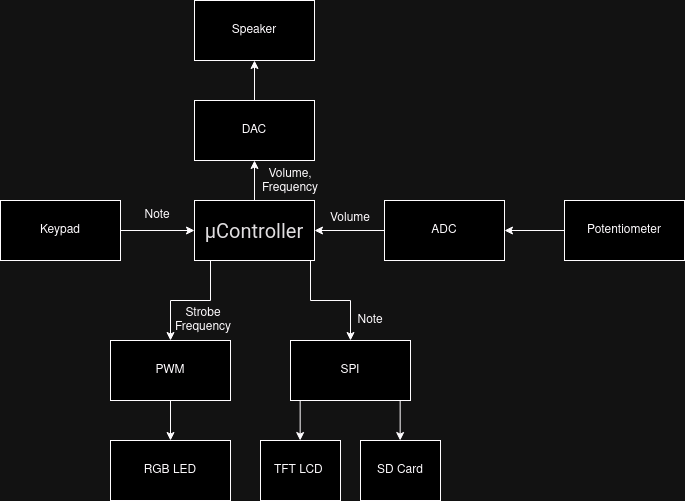

The diagram above was exported from draw.io. Its source (the exported page's mxGraphModel, read from the mxfile embedded in the PNG):
<mxGraphModel dx="794" dy="415" grid="1" gridSize="10" guides="1" tooltips="1" connect="1" arrows="1" fold="1" page="1" pageScale="1" pageWidth="827" pageHeight="1169" math="0" shadow="0">
  <root>
    <mxCell id="0" />
    <mxCell id="1" parent="0" />
    <mxCell id="sJQx-qRXpoyoKG676eKL-1" value="&lt;div style=&quot;text-align: center;&quot;&gt;&lt;span style=&quot;background-color: rgb(255, 255, 255); color: rgb(31, 31, 31); font-family: &amp;quot;Google Sans&amp;quot;, Roboto, Arial, sans-serif; font-size: 20px; text-align: left;&quot;&gt;μController&lt;/span&gt;&lt;/div&gt;" style="rounded=0;whiteSpace=wrap;html=1;" parent="1" vertex="1">
      <mxGeometry x="224" y="280" width="120" height="60" as="geometry" />
    </mxCell>
    <mxCell id="sJQx-qRXpoyoKG676eKL-2" value="DAC" style="rounded=0;whiteSpace=wrap;html=1;" parent="1" vertex="1">
      <mxGeometry x="224" y="180" width="120" height="60" as="geometry" />
    </mxCell>
    <mxCell id="sJQx-qRXpoyoKG676eKL-3" value="" style="endArrow=classic;html=1;rounded=0;exitX=0.5;exitY=0;exitDx=0;exitDy=0;entryX=0.5;entryY=1;entryDx=0;entryDy=0;" parent="1" source="sJQx-qRXpoyoKG676eKL-1" target="sJQx-qRXpoyoKG676eKL-2" edge="1">
      <mxGeometry width="50" height="50" relative="1" as="geometry">
        <mxPoint x="200" y="280" as="sourcePoint" />
        <mxPoint x="250" y="230" as="targetPoint" />
      </mxGeometry>
    </mxCell>
    <mxCell id="sJQx-qRXpoyoKG676eKL-4" value="Speaker" style="rounded=0;whiteSpace=wrap;html=1;" parent="1" vertex="1">
      <mxGeometry x="224" y="80" width="120" height="60" as="geometry" />
    </mxCell>
    <mxCell id="sJQx-qRXpoyoKG676eKL-5" value="" style="endArrow=classic;html=1;rounded=0;exitX=0.5;exitY=0;exitDx=0;exitDy=0;entryX=0.5;entryY=1;entryDx=0;entryDy=0;" parent="1" source="sJQx-qRXpoyoKG676eKL-2" target="sJQx-qRXpoyoKG676eKL-4" edge="1">
      <mxGeometry width="50" height="50" relative="1" as="geometry">
        <mxPoint x="200" y="230" as="sourcePoint" />
        <mxPoint x="250" y="180" as="targetPoint" />
      </mxGeometry>
    </mxCell>
    <mxCell id="sJQx-qRXpoyoKG676eKL-6" value="Keypad" style="rounded=0;whiteSpace=wrap;html=1;" parent="1" vertex="1">
      <mxGeometry x="30" y="280" width="120" height="60" as="geometry" />
    </mxCell>
    <mxCell id="sJQx-qRXpoyoKG676eKL-7" value="" style="endArrow=classic;html=1;rounded=0;exitX=1;exitY=0.5;exitDx=0;exitDy=0;entryX=0;entryY=0.5;entryDx=0;entryDy=0;" parent="1" source="sJQx-qRXpoyoKG676eKL-6" target="sJQx-qRXpoyoKG676eKL-1" edge="1">
      <mxGeometry width="50" height="50" relative="1" as="geometry">
        <mxPoint x="200" y="370" as="sourcePoint" />
        <mxPoint x="250" y="320" as="targetPoint" />
      </mxGeometry>
    </mxCell>
    <mxCell id="sJQx-qRXpoyoKG676eKL-9" value="Volume, Frequency" style="text;html=1;align=center;verticalAlign=middle;whiteSpace=wrap;rounded=0;" parent="1" vertex="1">
      <mxGeometry x="290" y="246" width="60" height="30" as="geometry" />
    </mxCell>
    <mxCell id="sJQx-qRXpoyoKG676eKL-10" value="Note" style="text;html=1;align=center;verticalAlign=middle;whiteSpace=wrap;rounded=0;" parent="1" vertex="1">
      <mxGeometry x="157" y="280" width="60" height="30" as="geometry" />
    </mxCell>
    <mxCell id="sJQx-qRXpoyoKG676eKL-11" value="Potentiometer" style="rounded=0;whiteSpace=wrap;html=1;" parent="1" vertex="1">
      <mxGeometry x="594" y="280" width="120" height="60" as="geometry" />
    </mxCell>
    <mxCell id="sJQx-qRXpoyoKG676eKL-13" value="Volume" style="text;html=1;align=center;verticalAlign=middle;whiteSpace=wrap;rounded=0;" parent="1" vertex="1">
      <mxGeometry x="350" y="283" width="60" height="30" as="geometry" />
    </mxCell>
    <mxCell id="sJQx-qRXpoyoKG676eKL-14" value="ADC" style="rounded=0;whiteSpace=wrap;html=1;" parent="1" vertex="1">
      <mxGeometry x="414" y="280" width="120" height="60" as="geometry" />
    </mxCell>
    <mxCell id="sJQx-qRXpoyoKG676eKL-15" value="" style="endArrow=classic;html=1;rounded=0;exitX=0;exitY=0.5;exitDx=0;exitDy=0;entryX=1;entryY=0.5;entryDx=0;entryDy=0;" parent="1" source="sJQx-qRXpoyoKG676eKL-14" target="sJQx-qRXpoyoKG676eKL-1" edge="1">
      <mxGeometry width="50" height="50" relative="1" as="geometry">
        <mxPoint x="400" y="250" as="sourcePoint" />
        <mxPoint x="350" y="310" as="targetPoint" />
      </mxGeometry>
    </mxCell>
    <mxCell id="sJQx-qRXpoyoKG676eKL-16" value="" style="endArrow=classic;html=1;rounded=0;exitX=0;exitY=0.5;exitDx=0;exitDy=0;entryX=1;entryY=0.5;entryDx=0;entryDy=0;" parent="1" source="sJQx-qRXpoyoKG676eKL-11" target="sJQx-qRXpoyoKG676eKL-14" edge="1">
      <mxGeometry width="50" height="50" relative="1" as="geometry">
        <mxPoint x="400" y="250" as="sourcePoint" />
        <mxPoint x="450" y="200" as="targetPoint" />
      </mxGeometry>
    </mxCell>
    <mxCell id="sJQx-qRXpoyoKG676eKL-17" value="PWM" style="rounded=0;whiteSpace=wrap;html=1;" parent="1" vertex="1">
      <mxGeometry x="140" y="420" width="120" height="60" as="geometry" />
    </mxCell>
    <mxCell id="sJQx-qRXpoyoKG676eKL-18" value="" style="endArrow=classic;html=1;rounded=0;" parent="1" edge="1">
      <mxGeometry width="50" height="50" relative="1" as="geometry">
        <mxPoint x="240" y="340" as="sourcePoint" />
        <mxPoint x="200" y="420" as="targetPoint" />
        <Array as="points">
          <mxPoint x="240" y="380" />
          <mxPoint x="200" y="380" />
        </Array>
      </mxGeometry>
    </mxCell>
    <mxCell id="sJQx-qRXpoyoKG676eKL-19" value="Strobe Frequency" style="text;html=1;align=center;verticalAlign=middle;whiteSpace=wrap;rounded=0;" parent="1" vertex="1">
      <mxGeometry x="203" y="385" width="60" height="30" as="geometry" />
    </mxCell>
    <mxCell id="sJQx-qRXpoyoKG676eKL-20" value="RGB LED" style="rounded=0;whiteSpace=wrap;html=1;" parent="1" vertex="1">
      <mxGeometry x="140" y="520" width="120" height="60" as="geometry" />
    </mxCell>
    <mxCell id="sJQx-qRXpoyoKG676eKL-21" value="" style="endArrow=classic;html=1;rounded=0;exitX=0.5;exitY=1;exitDx=0;exitDy=0;entryX=0.5;entryY=0;entryDx=0;entryDy=0;" parent="1" source="sJQx-qRXpoyoKG676eKL-17" target="sJQx-qRXpoyoKG676eKL-20" edge="1">
      <mxGeometry width="50" height="50" relative="1" as="geometry">
        <mxPoint x="290" y="500" as="sourcePoint" />
        <mxPoint x="340" y="450" as="targetPoint" />
      </mxGeometry>
    </mxCell>
    <mxCell id="sJQx-qRXpoyoKG676eKL-22" value="" style="endArrow=classic;html=1;rounded=0;" parent="1" edge="1">
      <mxGeometry width="50" height="50" relative="1" as="geometry">
        <mxPoint x="340" y="340" as="sourcePoint" />
        <mxPoint x="380" y="420" as="targetPoint" />
        <Array as="points">
          <mxPoint x="340" y="380" />
          <mxPoint x="380" y="380" />
        </Array>
      </mxGeometry>
    </mxCell>
    <mxCell id="sJQx-qRXpoyoKG676eKL-23" value="SPI" style="rounded=0;whiteSpace=wrap;html=1;" parent="1" vertex="1">
      <mxGeometry x="320" y="420" width="120" height="60" as="geometry" />
    </mxCell>
    <mxCell id="sJQx-qRXpoyoKG676eKL-24" value="SD Card" style="rounded=0;whiteSpace=wrap;html=1;" parent="1" vertex="1">
      <mxGeometry x="390" y="520" width="80" height="60" as="geometry" />
    </mxCell>
    <mxCell id="sJQx-qRXpoyoKG676eKL-25" value="Note" style="text;html=1;align=center;verticalAlign=middle;whiteSpace=wrap;rounded=0;" parent="1" vertex="1">
      <mxGeometry x="370" y="385" width="60" height="30" as="geometry" />
    </mxCell>
    <mxCell id="sJQx-qRXpoyoKG676eKL-26" value="" style="endArrow=classic;html=1;rounded=0;exitX=0.5;exitY=1;exitDx=0;exitDy=0;entryX=0.5;entryY=0;entryDx=0;entryDy=0;" parent="1" edge="1">
      <mxGeometry width="50" height="50" relative="1" as="geometry">
        <mxPoint x="429.65999999999997" y="480" as="sourcePoint" />
        <mxPoint x="429.65999999999997" y="520" as="targetPoint" />
      </mxGeometry>
    </mxCell>
    <mxCell id="sJQx-qRXpoyoKG676eKL-29" value="TFT LCD&amp;nbsp;" style="rounded=0;whiteSpace=wrap;html=1;" parent="1" vertex="1">
      <mxGeometry x="290" y="520" width="80" height="60" as="geometry" />
    </mxCell>
    <mxCell id="sJQx-qRXpoyoKG676eKL-31" value="" style="endArrow=classic;html=1;rounded=0;exitX=0.5;exitY=1;exitDx=0;exitDy=0;entryX=0.5;entryY=0;entryDx=0;entryDy=0;" parent="1" edge="1">
      <mxGeometry width="50" height="50" relative="1" as="geometry">
        <mxPoint x="329.65999999999997" y="480" as="sourcePoint" />
        <mxPoint x="329.65999999999997" y="520" as="targetPoint" />
      </mxGeometry>
    </mxCell>
  </root>
</mxGraphModel>